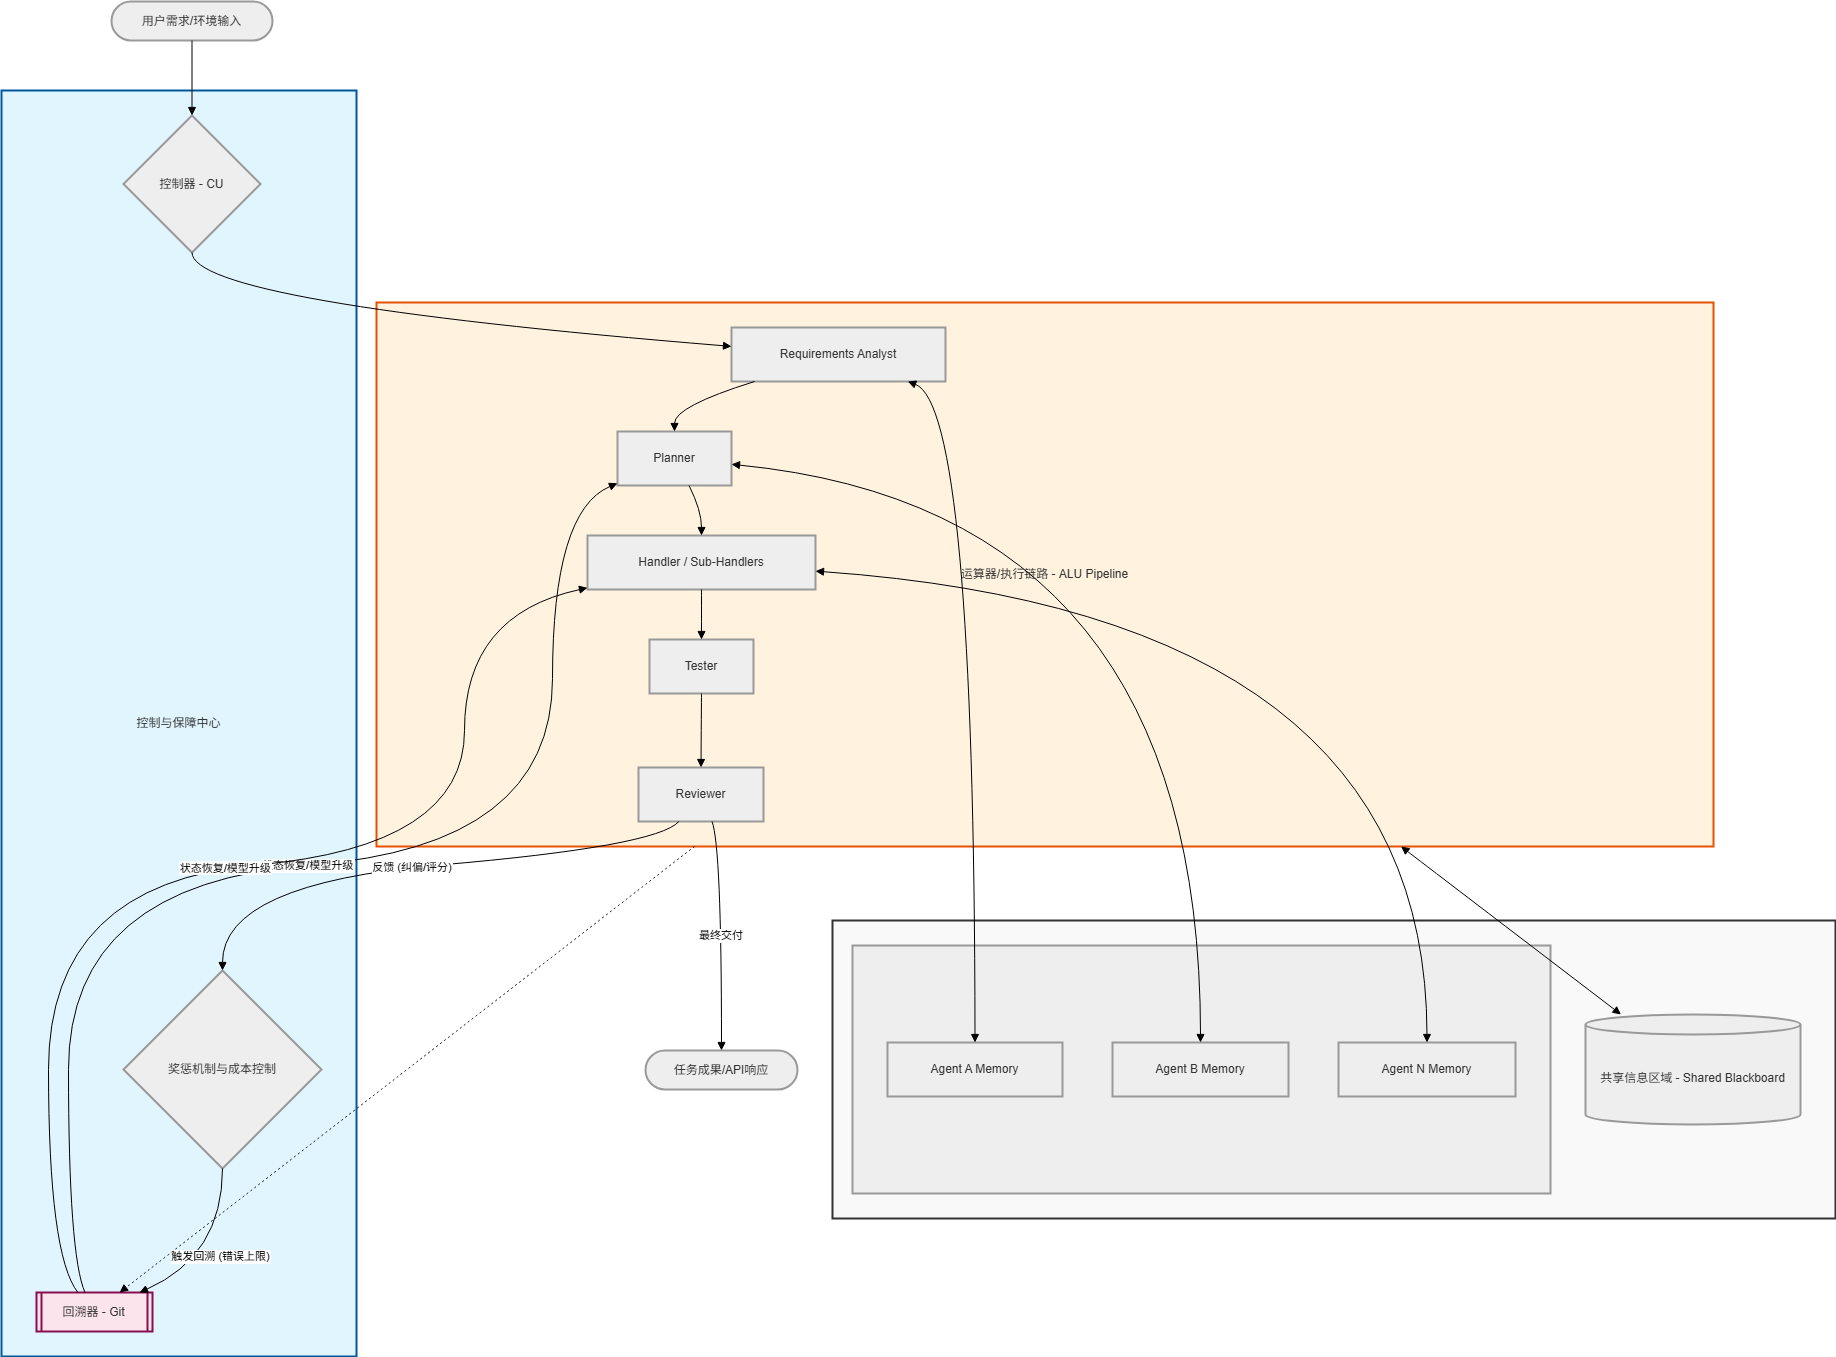

The diagram above was exported from draw.io. Its source (the exported page's mxGraphModel, read from the mxfile embedded in the PNG):
<mxGraphModel dx="1471" dy="764" grid="1" gridSize="10" guides="1" tooltips="1" connect="1" arrows="1" fold="1" page="1" pageScale="1" pageWidth="827" pageHeight="1169" math="0" shadow="0">
  <root>
    <mxCell id="0" />
    <mxCell id="1" parent="0" />
    <mxCell id="J5_jj03yt624shyYFTJn-2" parent="1" style="whiteSpace=wrap;strokeWidth=2;fillColor=#fff3e0;strokeColor=#e65100;fontColor=light-dark(#333333,#cccccc);" value="运算器/执行链路 - ALU Pipeline" vertex="1">
      <mxGeometry height="544" width="1337" x="395" y="741" as="geometry" />
    </mxCell>
    <mxCell id="J5_jj03yt624shyYFTJn-3" parent="1" style="whiteSpace=wrap;strokeWidth=2;fillColor=#e1f5fe;strokeColor=#01579b;fontColor=light-dark(#333333,#cccccc);" value="控制与保障中心" vertex="1">
      <mxGeometry height="1266" width="355" x="20" y="529" as="geometry" />
    </mxCell>
    <mxCell id="J5_jj03yt624shyYFTJn-4" parent="1" style="whiteSpace=wrap;strokeWidth=2;fillColor=#f9f9f9;strokeColor=#333;fontColor=light-dark(#333333,#cccccc);" value="存储器系统 - Memory System" vertex="1">
      <mxGeometry height="298" width="1003" x="851" y="1359" as="geometry" />
    </mxCell>
    <mxCell id="J5_jj03yt624shyYFTJn-5" parent="1" style="whiteSpace=wrap;strokeWidth=2;fillColor=light-dark(#eeeeee,#1f2020);strokeColor=light-dark(#999999,#cccccc);fontColor=light-dark(#333333,#cccccc);" value="分片内存 - Private Memory" vertex="1">
      <mxGeometry height="248" width="698" x="871" y="1384" as="geometry" />
    </mxCell>
    <mxCell id="J5_jj03yt624shyYFTJn-6" parent="1" style="rounded=1;whiteSpace=wrap;arcSize=50;strokeWidth=2;fillColor=light-dark(#eeeeee,#1f2020);strokeColor=light-dark(#999999,#cccccc);fontColor=light-dark(#333333,#cccccc);" value="用户需求/环境输入" vertex="1">
      <mxGeometry height="39" width="161" x="130" y="440" as="geometry" />
    </mxCell>
    <mxCell id="J5_jj03yt624shyYFTJn-7" parent="1" style="rhombus;strokeWidth=2;whiteSpace=wrap;fillColor=light-dark(#eeeeee,#1f2020);strokeColor=light-dark(#999999,#cccccc);fontColor=light-dark(#333333,#cccccc);" value="控制器 - CU" vertex="1">
      <mxGeometry height="137" width="137" x="142" y="554" as="geometry" />
    </mxCell>
    <mxCell id="J5_jj03yt624shyYFTJn-8" parent="1" style="whiteSpace=wrap;strokeWidth=2;fillColor=light-dark(#eeeeee,#1f2020);strokeColor=light-dark(#999999,#cccccc);fontColor=light-dark(#333333,#cccccc);" value="Reviewer" vertex="1">
      <mxGeometry height="54" width="125" x="657" y="1206" as="geometry" />
    </mxCell>
    <mxCell id="J5_jj03yt624shyYFTJn-9" parent="1" style="rounded=1;whiteSpace=wrap;arcSize=50;strokeWidth=2;fillColor=light-dark(#eeeeee,#1f2020);strokeColor=light-dark(#999999,#cccccc);fontColor=light-dark(#333333,#cccccc);" value="任务成果/API响应" vertex="1">
      <mxGeometry height="39" width="152" x="664" y="1489" as="geometry" />
    </mxCell>
    <mxCell id="J5_jj03yt624shyYFTJn-10" parent="1" style="shape=cylinder3;boundedLbl=1;backgroundOutline=1;size=10;strokeWidth=2;whiteSpace=wrap;fillColor=light-dark(#eeeeee,#1f2020);strokeColor=light-dark(#999999,#cccccc);fontColor=light-dark(#333333,#cccccc);" value="共享信息区域 - Shared Blackboard" vertex="1">
      <mxGeometry height="110" width="215" x="1604" y="1453" as="geometry" />
    </mxCell>
    <mxCell id="J5_jj03yt624shyYFTJn-11" parent="1" style="whiteSpace=wrap;strokeWidth=2;fillColor=light-dark(#eeeeee,#1f2020);strokeColor=light-dark(#999999,#cccccc);fontColor=light-dark(#333333,#cccccc);" value="Agent A Memory" vertex="1">
      <mxGeometry height="54" width="175" x="906" y="1481" as="geometry" />
    </mxCell>
    <mxCell id="J5_jj03yt624shyYFTJn-12" parent="1" style="whiteSpace=wrap;strokeWidth=2;fillColor=light-dark(#eeeeee,#1f2020);strokeColor=light-dark(#999999,#cccccc);fontColor=light-dark(#333333,#cccccc);" value="Agent B Memory" vertex="1">
      <mxGeometry height="54" width="176" x="1131" y="1481" as="geometry" />
    </mxCell>
    <mxCell id="J5_jj03yt624shyYFTJn-13" parent="1" style="whiteSpace=wrap;strokeWidth=2;fillColor=light-dark(#eeeeee,#1f2020);strokeColor=light-dark(#999999,#cccccc);fontColor=light-dark(#333333,#cccccc);" value="Agent N Memory" vertex="1">
      <mxGeometry height="54" width="177" x="1357" y="1481" as="geometry" />
    </mxCell>
    <mxCell id="J5_jj03yt624shyYFTJn-14" parent="1" style="strokeWidth=2;shape=process;whiteSpace=wrap;size=0.04;fillColor=#fce4ec;strokeColor=#880e4f;fontColor=light-dark(#333333,#cccccc);" value="回溯器 - Git" vertex="1">
      <mxGeometry height="39" width="116" x="55" y="1731" as="geometry" />
    </mxCell>
    <mxCell id="J5_jj03yt624shyYFTJn-15" parent="1" style="rhombus;strokeWidth=2;whiteSpace=wrap;fillColor=light-dark(#eeeeee,#1f2020);strokeColor=light-dark(#999999,#cccccc);fontColor=light-dark(#333333,#cccccc);" value="奖惩机制与成本控制" vertex="1">
      <mxGeometry height="198" width="198" x="142" y="1409" as="geometry" />
    </mxCell>
    <mxCell id="J5_jj03yt624shyYFTJn-16" parent="1" style="whiteSpace=wrap;strokeWidth=2;fillColor=light-dark(#eeeeee,#1f2020);strokeColor=light-dark(#999999,#cccccc);fontColor=light-dark(#333333,#cccccc);" value="Requirements Analyst" vertex="1">
      <mxGeometry height="54" width="214" x="750" y="766" as="geometry" />
    </mxCell>
    <mxCell id="J5_jj03yt624shyYFTJn-17" parent="1" style="whiteSpace=wrap;strokeWidth=2;fillColor=light-dark(#eeeeee,#1f2020);strokeColor=light-dark(#999999,#cccccc);fontColor=light-dark(#333333,#cccccc);" value="Planner" vertex="1">
      <mxGeometry height="54" width="114" x="636" y="870" as="geometry" />
    </mxCell>
    <mxCell id="J5_jj03yt624shyYFTJn-18" parent="1" style="whiteSpace=wrap;strokeWidth=2;fillColor=light-dark(#eeeeee,#1f2020);strokeColor=light-dark(#999999,#cccccc);fontColor=light-dark(#333333,#cccccc);" value="Handler / Sub-Handlers" vertex="1">
      <mxGeometry height="54" width="228" x="606" y="974" as="geometry" />
    </mxCell>
    <mxCell id="J5_jj03yt624shyYFTJn-19" parent="1" style="whiteSpace=wrap;strokeWidth=2;fillColor=light-dark(#eeeeee,#1f2020);strokeColor=light-dark(#999999,#cccccc);fontColor=light-dark(#333333,#cccccc);" value="Tester" vertex="1">
      <mxGeometry height="54" width="104" x="668" y="1078" as="geometry" />
    </mxCell>
    <mxCell id="J5_jj03yt624shyYFTJn-20" edge="1" parent="1" source="J5_jj03yt624shyYFTJn-6" style="curved=1;startArrow=none;endArrow=block;exitX=0.5;exitY=1;entryX=0.5;entryY=0;rounded=0;" target="J5_jj03yt624shyYFTJn-7" value="">
      <mxGeometry relative="1" as="geometry">
        <Array as="points" />
      </mxGeometry>
    </mxCell>
    <mxCell id="J5_jj03yt624shyYFTJn-21" edge="1" parent="1" source="J5_jj03yt624shyYFTJn-8" style="curved=1;startArrow=none;endArrow=block;exitX=0.59;exitY=1.01;entryX=0.5;entryY=0;rounded=0;" target="J5_jj03yt624shyYFTJn-9" value="最终交付">
      <mxGeometry relative="1" as="geometry">
        <Array as="points">
          <mxPoint x="740" y="1285" />
        </Array>
      </mxGeometry>
    </mxCell>
    <mxCell id="J5_jj03yt624shyYFTJn-22" edge="1" parent="1" source="J5_jj03yt624shyYFTJn-7" style="curved=1;startArrow=none;endArrow=block;exitX=0.5;exitY=1;entryX=0;entryY=0.35;rounded=0;" target="J5_jj03yt624shyYFTJn-16" value="">
      <mxGeometry relative="1" as="geometry">
        <Array as="points">
          <mxPoint x="211" y="741" />
        </Array>
      </mxGeometry>
    </mxCell>
    <mxCell id="J5_jj03yt624shyYFTJn-23" edge="1" parent="1" source="J5_jj03yt624shyYFTJn-16" style="curved=1;startArrow=none;endArrow=block;exitX=0.1;exitY=1.01;entryX=0.5;entryY=0.01;rounded=0;" target="J5_jj03yt624shyYFTJn-17" value="">
      <mxGeometry relative="1" as="geometry">
        <Array as="points">
          <mxPoint x="693" y="845" />
        </Array>
      </mxGeometry>
    </mxCell>
    <mxCell id="J5_jj03yt624shyYFTJn-24" edge="1" parent="1" source="J5_jj03yt624shyYFTJn-17" style="curved=1;startArrow=none;endArrow=block;exitX=0.63;exitY=1.01;entryX=0.5;entryY=0.01;rounded=0;" target="J5_jj03yt624shyYFTJn-18" value="">
      <mxGeometry relative="1" as="geometry">
        <Array as="points">
          <mxPoint x="720" y="949" />
        </Array>
      </mxGeometry>
    </mxCell>
    <mxCell id="J5_jj03yt624shyYFTJn-25" edge="1" parent="1" source="J5_jj03yt624shyYFTJn-18" style="curved=1;startArrow=none;endArrow=block;exitX=0.5;exitY=1.01;entryX=0.5;entryY=0.01;rounded=0;" target="J5_jj03yt624shyYFTJn-19" value="">
      <mxGeometry relative="1" as="geometry">
        <Array as="points" />
      </mxGeometry>
    </mxCell>
    <mxCell id="J5_jj03yt624shyYFTJn-26" edge="1" parent="1" source="J5_jj03yt624shyYFTJn-19" style="curved=1;startArrow=none;endArrow=block;exitX=0.5;exitY=1.01;entryX=0.5;entryY=0.01;rounded=0;" target="J5_jj03yt624shyYFTJn-8" value="">
      <mxGeometry relative="1" as="geometry">
        <Array as="points" />
      </mxGeometry>
    </mxCell>
    <mxCell id="J5_jj03yt624shyYFTJn-27" edge="1" parent="1" source="J5_jj03yt624shyYFTJn-16" style="curved=1;startArrow=block;endArrow=block;exitX=0.83;exitY=1.01;entryX=0.5;entryY=0.01;rounded=0;" target="J5_jj03yt624shyYFTJn-11" value="">
      <mxGeometry relative="1" as="geometry">
        <Array as="points">
          <mxPoint x="993" y="845" />
        </Array>
      </mxGeometry>
    </mxCell>
    <mxCell id="J5_jj03yt624shyYFTJn-28" edge="1" parent="1" source="J5_jj03yt624shyYFTJn-17" style="curved=1;startArrow=block;endArrow=block;exitX=1.01;exitY=0.61;entryX=0.5;entryY=0.01;rounded=0;" target="J5_jj03yt624shyYFTJn-12" value="">
      <mxGeometry relative="1" as="geometry">
        <Array as="points">
          <mxPoint x="1219" y="949" />
        </Array>
      </mxGeometry>
    </mxCell>
    <mxCell id="J5_jj03yt624shyYFTJn-29" edge="1" parent="1" source="J5_jj03yt624shyYFTJn-18" style="curved=1;startArrow=block;endArrow=block;exitX=1;exitY=0.66;entryX=0.5;entryY=0.01;rounded=0;" target="J5_jj03yt624shyYFTJn-13" value="">
      <mxGeometry relative="1" as="geometry">
        <Array as="points">
          <mxPoint x="1445" y="1053" />
        </Array>
      </mxGeometry>
    </mxCell>
    <mxCell id="J5_jj03yt624shyYFTJn-30" edge="1" parent="1" source="J5_jj03yt624shyYFTJn-8" style="curved=1;startArrow=none;endArrow=block;exitX=0.32;exitY=1.01;entryX=0.5;entryY=0;rounded=0;" target="J5_jj03yt624shyYFTJn-15" value="反馈 (纠偏/评分)">
      <mxGeometry relative="1" as="geometry">
        <Array as="points">
          <mxPoint x="675" y="1285" />
          <mxPoint x="241" y="1322" />
        </Array>
      </mxGeometry>
    </mxCell>
    <mxCell id="J5_jj03yt624shyYFTJn-31" edge="1" parent="1" source="J5_jj03yt624shyYFTJn-15" style="curved=1;startArrow=none;endArrow=block;exitX=0.5;exitY=1;entryX=0.88;entryY=0.01;rounded=0;" target="J5_jj03yt624shyYFTJn-14" value="触发回溯 (错误上限)">
      <mxGeometry relative="1" as="geometry">
        <Array as="points">
          <mxPoint x="241" y="1694" />
        </Array>
      </mxGeometry>
    </mxCell>
    <mxCell id="J5_jj03yt624shyYFTJn-32" edge="1" parent="1" source="J5_jj03yt624shyYFTJn-14" style="curved=1;startArrow=none;endArrow=block;exitX=0.42;exitY=0.01;entryX=0;entryY=0.96;rounded=0;" target="J5_jj03yt624shyYFTJn-17" value="状态恢复/模型升级">
      <mxGeometry relative="1" as="geometry">
        <Array as="points">
          <mxPoint x="87" y="1694" />
          <mxPoint x="87" y="1322" />
          <mxPoint x="571" y="1285" />
          <mxPoint x="571" y="949" />
        </Array>
      </mxGeometry>
    </mxCell>
    <mxCell id="J5_jj03yt624shyYFTJn-33" edge="1" parent="1" source="J5_jj03yt624shyYFTJn-14" style="curved=1;startArrow=none;endArrow=block;exitX=0.36;exitY=0.01;entryX=0;entryY=0.97;rounded=0;" target="J5_jj03yt624shyYFTJn-18" value="状态恢复/模型升级">
      <mxGeometry relative="1" as="geometry">
        <Array as="points">
          <mxPoint x="67" y="1694" />
          <mxPoint x="67" y="1322" />
          <mxPoint x="483" y="1285" />
          <mxPoint x="483" y="1053" />
        </Array>
      </mxGeometry>
    </mxCell>
    <mxCell id="J5_jj03yt624shyYFTJn-34" edge="1" parent="1" source="J5_jj03yt624shyYFTJn-2" style="curved=1;startArrow=block;endArrow=block;rounded=0;" target="J5_jj03yt624shyYFTJn-10" value="">
      <mxGeometry relative="1" as="geometry">
        <Array as="points" />
      </mxGeometry>
    </mxCell>
    <mxCell id="J5_jj03yt624shyYFTJn-35" edge="1" parent="1" source="J5_jj03yt624shyYFTJn-2" style="curved=1;dashed=1;dashPattern=2 3;startArrow=none;endArrow=block;rounded=0;" target="J5_jj03yt624shyYFTJn-14" value="">
      <mxGeometry relative="1" as="geometry">
        <Array as="points" />
      </mxGeometry>
    </mxCell>
  </root>
</mxGraphModel>